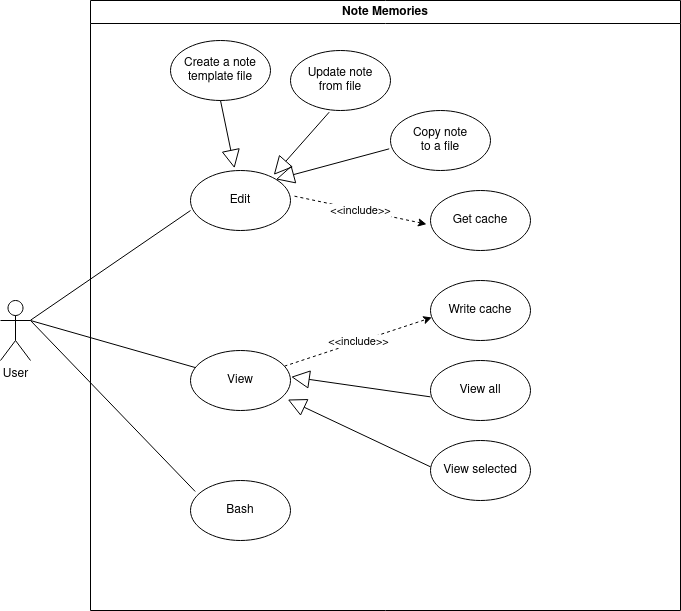

The diagram above was exported from draw.io. Its source (the exported page's mxGraphModel, read from the mxfile embedded in the PNG):
<mxGraphModel dx="1147" dy="1711" grid="1" gridSize="10" guides="1" tooltips="1" connect="1" arrows="1" fold="1" page="1" pageScale="1" pageWidth="850" pageHeight="1100" math="0" shadow="0">
  <root>
    <mxCell id="0" />
    <mxCell id="1" parent="0" />
    <mxCell id="wT7UpBoyKUPNTpGx8pXu-13" value="" style="rounded=0;orthogonalLoop=1;jettySize=auto;html=1;endArrow=none;endFill=0;exitX=1;exitY=0.3333333333333333;exitDx=0;exitDy=0;exitPerimeter=0;" parent="1" source="wT7UpBoyKUPNTpGx8pXu-1" target="wT7UpBoyKUPNTpGx8pXu-3" edge="1">
      <mxGeometry relative="1" as="geometry" />
    </mxCell>
    <mxCell id="wT7UpBoyKUPNTpGx8pXu-1" value="User" style="shape=umlActor;verticalLabelPosition=bottom;verticalAlign=top;html=1;outlineConnect=0;" parent="1" vertex="1">
      <mxGeometry x="120" y="170" width="30" height="60" as="geometry" />
    </mxCell>
    <mxCell id="wT7UpBoyKUPNTpGx8pXu-2" value="Note Memories" style="swimlane;whiteSpace=wrap;html=1;" parent="1" vertex="1">
      <mxGeometry x="210" y="-130" width="590" height="610" as="geometry" />
    </mxCell>
    <mxCell id="KsfUcgjwxPo0Pmox4ZfH-4" value="&amp;lt;&amp;lt;include&amp;gt;&amp;gt;" style="rounded=0;orthogonalLoop=1;jettySize=auto;html=1;entryX=0.013;entryY=0.617;entryDx=0;entryDy=0;entryPerimeter=0;dashed=1;" parent="wT7UpBoyKUPNTpGx8pXu-2" source="wT7UpBoyKUPNTpGx8pXu-3" target="KsfUcgjwxPo0Pmox4ZfH-6" edge="1">
      <mxGeometry relative="1" as="geometry">
        <mxPoint x="328" y="313.67999999999995" as="targetPoint" />
      </mxGeometry>
    </mxCell>
    <mxCell id="wT7UpBoyKUPNTpGx8pXu-3" value="View" style="ellipse;whiteSpace=wrap;html=1;" parent="wT7UpBoyKUPNTpGx8pXu-2" vertex="1">
      <mxGeometry x="100" y="350" width="100" height="60" as="geometry" />
    </mxCell>
    <mxCell id="wT7UpBoyKUPNTpGx8pXu-4" value="View all" style="ellipse;whiteSpace=wrap;html=1;" parent="wT7UpBoyKUPNTpGx8pXu-2" vertex="1">
      <mxGeometry x="340" y="360" width="100" height="60" as="geometry" />
    </mxCell>
    <mxCell id="wT7UpBoyKUPNTpGx8pXu-5" value="View selected" style="ellipse;whiteSpace=wrap;html=1;" parent="wT7UpBoyKUPNTpGx8pXu-2" vertex="1">
      <mxGeometry x="340" y="440" width="100" height="60" as="geometry" />
    </mxCell>
    <mxCell id="wT7UpBoyKUPNTpGx8pXu-7" value="" style="endArrow=block;endSize=16;endFill=0;html=1;rounded=0;entryX=1.007;entryY=0.439;entryDx=0;entryDy=0;entryPerimeter=0;exitX=0;exitY=0.606;exitDx=0;exitDy=0;exitPerimeter=0;" parent="wT7UpBoyKUPNTpGx8pXu-2" source="wT7UpBoyKUPNTpGx8pXu-4" target="wT7UpBoyKUPNTpGx8pXu-3" edge="1">
      <mxGeometry x="-0.1299" width="160" relative="1" as="geometry">
        <mxPoint x="150" y="300" as="sourcePoint" />
        <mxPoint x="310" y="300" as="targetPoint" />
        <mxPoint as="offset" />
      </mxGeometry>
    </mxCell>
    <mxCell id="wT7UpBoyKUPNTpGx8pXu-11" value="" style="endArrow=block;endSize=16;endFill=0;html=1;rounded=0;entryX=0.973;entryY=0.817;entryDx=0;entryDy=0;entryPerimeter=0;exitX=0;exitY=0.439;exitDx=0;exitDy=0;exitPerimeter=0;" parent="wT7UpBoyKUPNTpGx8pXu-2" source="wT7UpBoyKUPNTpGx8pXu-5" target="wT7UpBoyKUPNTpGx8pXu-3" edge="1">
      <mxGeometry x="-0.1359" y="3" width="160" relative="1" as="geometry">
        <mxPoint x="180" y="350" as="sourcePoint" />
        <mxPoint x="340" y="350" as="targetPoint" />
        <mxPoint as="offset" />
      </mxGeometry>
    </mxCell>
    <mxCell id="KsfUcgjwxPo0Pmox4ZfH-2" value="Edit" style="ellipse;whiteSpace=wrap;html=1;" parent="wT7UpBoyKUPNTpGx8pXu-2" vertex="1">
      <mxGeometry x="100" y="170" width="100" height="60" as="geometry" />
    </mxCell>
    <mxCell id="KsfUcgjwxPo0Pmox4ZfH-5" value="&amp;lt;&amp;lt;include&amp;gt;&amp;gt;" style="rounded=0;orthogonalLoop=1;jettySize=auto;html=1;entryX=-0.04;entryY=0.561;entryDx=0;entryDy=0;entryPerimeter=0;dashed=1;exitX=1.04;exitY=0.428;exitDx=0;exitDy=0;exitPerimeter=0;" parent="wT7UpBoyKUPNTpGx8pXu-2" source="KsfUcgjwxPo0Pmox4ZfH-2" target="KsfUcgjwxPo0Pmox4ZfH-7" edge="1">
      <mxGeometry relative="1" as="geometry">
        <mxPoint x="246" y="245" as="sourcePoint" />
        <mxPoint x="320.70000000000005" y="292.98" as="targetPoint" />
      </mxGeometry>
    </mxCell>
    <mxCell id="KsfUcgjwxPo0Pmox4ZfH-6" value="Write cache" style="ellipse;whiteSpace=wrap;html=1;" parent="wT7UpBoyKUPNTpGx8pXu-2" vertex="1">
      <mxGeometry x="340" y="280" width="100" height="60" as="geometry" />
    </mxCell>
    <mxCell id="KsfUcgjwxPo0Pmox4ZfH-7" value="Get cache" style="ellipse;whiteSpace=wrap;html=1;" parent="wT7UpBoyKUPNTpGx8pXu-2" vertex="1">
      <mxGeometry x="340" y="190" width="100" height="60" as="geometry" />
    </mxCell>
    <mxCell id="CjK4LJZi_Xe6pCDH5IXH-1" value="&lt;div&gt;Copy note&lt;/div&gt;&lt;div&gt;to a file&lt;br&gt;&lt;/div&gt;" style="ellipse;whiteSpace=wrap;html=1;" parent="wT7UpBoyKUPNTpGx8pXu-2" vertex="1">
      <mxGeometry x="300" y="110" width="100" height="60" as="geometry" />
    </mxCell>
    <mxCell id="CjK4LJZi_Xe6pCDH5IXH-2" value="" style="endArrow=block;endSize=16;endFill=0;html=1;rounded=0;entryX=1;entryY=0;entryDx=0;entryDy=0;exitX=-0.013;exitY=0.639;exitDx=0;exitDy=0;exitPerimeter=0;" parent="wT7UpBoyKUPNTpGx8pXu-2" source="CjK4LJZi_Xe6pCDH5IXH-1" target="KsfUcgjwxPo0Pmox4ZfH-2" edge="1">
      <mxGeometry x="-0.1299" width="160" relative="1" as="geometry">
        <mxPoint x="319" y="150" as="sourcePoint" />
        <mxPoint x="180" y="130" as="targetPoint" />
        <mxPoint as="offset" />
      </mxGeometry>
    </mxCell>
    <mxCell id="CjK4LJZi_Xe6pCDH5IXH-3" value="&lt;div&gt;Update note&lt;/div&gt;&lt;div&gt;from file&lt;br&gt;&lt;/div&gt;" style="ellipse;whiteSpace=wrap;html=1;" parent="wT7UpBoyKUPNTpGx8pXu-2" vertex="1">
      <mxGeometry x="200" y="50" width="100" height="60" as="geometry" />
    </mxCell>
    <mxCell id="CjK4LJZi_Xe6pCDH5IXH-5" value="" style="endArrow=block;endSize=16;endFill=0;html=1;rounded=0;exitX=0.387;exitY=1.028;exitDx=0;exitDy=0;exitPerimeter=0;entryX=0.833;entryY=0.072;entryDx=0;entryDy=0;entryPerimeter=0;" parent="wT7UpBoyKUPNTpGx8pXu-2" source="CjK4LJZi_Xe6pCDH5IXH-3" target="KsfUcgjwxPo0Pmox4ZfH-2" edge="1">
      <mxGeometry x="-0.1299" width="160" relative="1" as="geometry">
        <mxPoint x="320" y="80" as="sourcePoint" />
        <mxPoint x="190" y="127" as="targetPoint" />
        <mxPoint as="offset" />
      </mxGeometry>
    </mxCell>
    <mxCell id="8_aat7PA_-fMXOmiiUVr-2" value="Bash" style="ellipse;whiteSpace=wrap;html=1;" vertex="1" parent="wT7UpBoyKUPNTpGx8pXu-2">
      <mxGeometry x="100" y="480" width="100" height="60" as="geometry" />
    </mxCell>
    <mxCell id="8_aat7PA_-fMXOmiiUVr-4" value="Create a note template file" style="ellipse;whiteSpace=wrap;html=1;" vertex="1" parent="wT7UpBoyKUPNTpGx8pXu-2">
      <mxGeometry x="80" y="40" width="100" height="60" as="geometry" />
    </mxCell>
    <mxCell id="8_aat7PA_-fMXOmiiUVr-5" value="" style="endArrow=block;endSize=16;endFill=0;html=1;rounded=0;exitX=0.5;exitY=1;exitDx=0;exitDy=0;entryX=0.44;entryY=-0.039;entryDx=0;entryDy=0;entryPerimeter=0;" edge="1" parent="wT7UpBoyKUPNTpGx8pXu-2" source="8_aat7PA_-fMXOmiiUVr-4" target="KsfUcgjwxPo0Pmox4ZfH-2">
      <mxGeometry x="-0.1299" width="160" relative="1" as="geometry">
        <mxPoint x="178" y="108" as="sourcePoint" />
        <mxPoint x="122" y="170" as="targetPoint" />
        <mxPoint as="offset" />
      </mxGeometry>
    </mxCell>
    <mxCell id="8_aat7PA_-fMXOmiiUVr-1" value="" style="endArrow=none;html=1;rounded=0;entryX=0;entryY=0.667;entryDx=0;entryDy=0;entryPerimeter=0;" edge="1" parent="1" source="wT7UpBoyKUPNTpGx8pXu-1" target="KsfUcgjwxPo0Pmox4ZfH-2">
      <mxGeometry width="50" height="50" relative="1" as="geometry">
        <mxPoint x="210" y="170" as="sourcePoint" />
        <mxPoint x="260" y="120" as="targetPoint" />
      </mxGeometry>
    </mxCell>
    <mxCell id="8_aat7PA_-fMXOmiiUVr-3" value="" style="endArrow=none;html=1;rounded=0;exitX=1;exitY=0.3333333333333333;exitDx=0;exitDy=0;exitPerimeter=0;entryX=0.047;entryY=0.183;entryDx=0;entryDy=0;entryPerimeter=0;" edge="1" parent="1" source="wT7UpBoyKUPNTpGx8pXu-1" target="8_aat7PA_-fMXOmiiUVr-2">
      <mxGeometry width="50" height="50" relative="1" as="geometry">
        <mxPoint x="210" y="300" as="sourcePoint" />
        <mxPoint x="260" y="250" as="targetPoint" />
      </mxGeometry>
    </mxCell>
  </root>
</mxGraphModel>